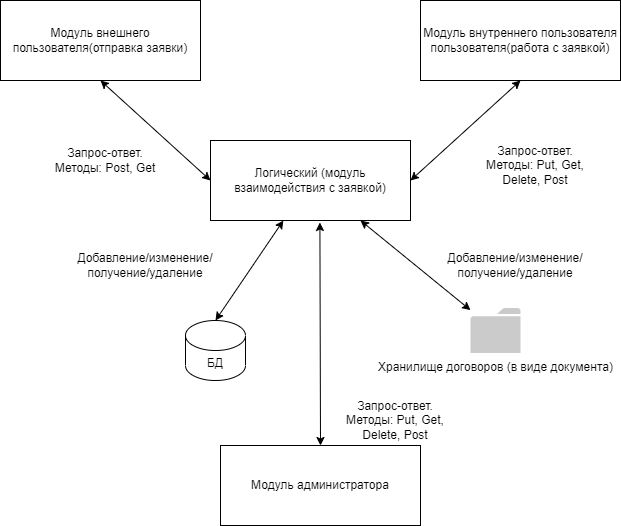

The diagram above was exported from draw.io. Its source (the exported page's mxGraphModel, read from the mxfile embedded in the PNG):
<mxGraphModel dx="782" dy="468" grid="1" gridSize="10" guides="1" tooltips="1" connect="1" arrows="1" fold="1" page="1" pageScale="1" pageWidth="827" pageHeight="1169" math="0" shadow="0">
  <root>
    <mxCell id="0" />
    <mxCell id="1" parent="0" />
    <mxCell id="E5nds7WhvH7IPko8uSHz-1" value="Модуль внешнего пользователя(отправка заявки)" style="rounded=0;whiteSpace=wrap;html=1;" parent="1" vertex="1">
      <mxGeometry x="70" y="100" width="200" height="80" as="geometry" />
    </mxCell>
    <mxCell id="E5nds7WhvH7IPko8uSHz-2" value="Логический (модуль взаимодействия с заявкой)" style="rounded=0;whiteSpace=wrap;html=1;" parent="1" vertex="1">
      <mxGeometry x="280" y="240" width="200" height="80" as="geometry" />
    </mxCell>
    <mxCell id="E5nds7WhvH7IPko8uSHz-3" value="Модуль внутреннего пользователя пользователя(работа с заявкой)" style="rounded=0;whiteSpace=wrap;html=1;" parent="1" vertex="1">
      <mxGeometry x="490" y="100" width="200" height="80" as="geometry" />
    </mxCell>
    <mxCell id="E5nds7WhvH7IPko8uSHz-4" value="" style="endArrow=classic;html=1;rounded=0;exitX=0.5;exitY=1;exitDx=0;exitDy=0;entryX=0;entryY=0.5;entryDx=0;entryDy=0;endFill=1;startArrow=classic;startFill=1;" parent="1" source="E5nds7WhvH7IPko8uSHz-1" target="E5nds7WhvH7IPko8uSHz-2" edge="1">
      <mxGeometry width="50" height="50" relative="1" as="geometry">
        <mxPoint x="380" y="250" as="sourcePoint" />
        <mxPoint x="430" y="200" as="targetPoint" />
      </mxGeometry>
    </mxCell>
    <mxCell id="E5nds7WhvH7IPko8uSHz-5" value="Запрос-ответ.&lt;br&gt;Методы: Post, Get" style="text;html=1;strokeColor=none;fillColor=none;align=center;verticalAlign=middle;whiteSpace=wrap;rounded=0;" parent="1" vertex="1">
      <mxGeometry x="110" y="240" width="130" height="40" as="geometry" />
    </mxCell>
    <mxCell id="E5nds7WhvH7IPko8uSHz-6" value="" style="endArrow=classic;startArrow=classic;html=1;rounded=0;entryX=0.5;entryY=1;entryDx=0;entryDy=0;exitX=1;exitY=0.5;exitDx=0;exitDy=0;" parent="1" source="E5nds7WhvH7IPko8uSHz-2" target="E5nds7WhvH7IPko8uSHz-3" edge="1">
      <mxGeometry width="50" height="50" relative="1" as="geometry">
        <mxPoint x="380" y="240" as="sourcePoint" />
        <mxPoint x="430" y="190" as="targetPoint" />
      </mxGeometry>
    </mxCell>
    <mxCell id="E5nds7WhvH7IPko8uSHz-7" value="БД" style="shape=cylinder3;whiteSpace=wrap;html=1;boundedLbl=1;backgroundOutline=1;size=15;" parent="1" vertex="1">
      <mxGeometry x="255" y="420" width="60" height="60" as="geometry" />
    </mxCell>
    <mxCell id="E5nds7WhvH7IPko8uSHz-8" value="" style="endArrow=classic;startArrow=classic;html=1;rounded=0;exitX=0.5;exitY=0;exitDx=0;exitDy=0;exitPerimeter=0;" parent="1" source="E5nds7WhvH7IPko8uSHz-7" target="E5nds7WhvH7IPko8uSHz-2" edge="1">
      <mxGeometry width="50" height="50" relative="1" as="geometry">
        <mxPoint x="380" y="240" as="sourcePoint" />
        <mxPoint x="430" y="190" as="targetPoint" />
      </mxGeometry>
    </mxCell>
    <mxCell id="E5nds7WhvH7IPko8uSHz-10" value="Добавление/изменение/получение/удаление" style="text;html=1;strokeColor=none;fillColor=none;align=center;verticalAlign=middle;whiteSpace=wrap;rounded=0;" parent="1" vertex="1">
      <mxGeometry x="140" y="350" width="150" height="30" as="geometry" />
    </mxCell>
    <mxCell id="E5nds7WhvH7IPko8uSHz-11" value="Запрос-ответ.&lt;br&gt;Методы: Put, Get, Delete, Post" style="text;html=1;strokeColor=none;fillColor=none;align=center;verticalAlign=middle;whiteSpace=wrap;rounded=0;" parent="1" vertex="1">
      <mxGeometry x="540" y="240" width="130" height="50" as="geometry" />
    </mxCell>
    <mxCell id="E5nds7WhvH7IPko8uSHz-15" value="Хранилище договоров (в виде документа)" style="sketch=0;pointerEvents=1;shadow=0;dashed=0;html=1;strokeColor=none;labelPosition=center;verticalLabelPosition=bottom;verticalAlign=top;outlineConnect=0;align=center;shape=mxgraph.office.concepts.folder;fillColor=#CCCBCB;" parent="1" vertex="1">
      <mxGeometry x="540" y="407.5" width="50" height="45" as="geometry" />
    </mxCell>
    <mxCell id="E5nds7WhvH7IPko8uSHz-16" value="" style="endArrow=classic;startArrow=classic;html=1;rounded=0;exitX=0.75;exitY=1;exitDx=0;exitDy=0;" parent="1" source="E5nds7WhvH7IPko8uSHz-2" target="E5nds7WhvH7IPko8uSHz-15" edge="1">
      <mxGeometry width="50" height="50" relative="1" as="geometry">
        <mxPoint x="380" y="300" as="sourcePoint" />
        <mxPoint x="430" y="250" as="targetPoint" />
      </mxGeometry>
    </mxCell>
    <mxCell id="E5nds7WhvH7IPko8uSHz-17" value="Добавление/изменение/получение/удаление" style="text;html=1;strokeColor=none;fillColor=none;align=center;verticalAlign=middle;whiteSpace=wrap;rounded=0;" parent="1" vertex="1">
      <mxGeometry x="510" y="350" width="150" height="30" as="geometry" />
    </mxCell>
    <mxCell id="4-0BKMUolV5FMsx1KSEj-1" value="Модуль администратора" style="rounded=0;whiteSpace=wrap;html=1;" vertex="1" parent="1">
      <mxGeometry x="290" y="545" width="200" height="80" as="geometry" />
    </mxCell>
    <mxCell id="4-0BKMUolV5FMsx1KSEj-2" value="" style="endArrow=classic;startArrow=classic;html=1;rounded=0;exitX=0.5;exitY=0;exitDx=0;exitDy=0;entryX=0.547;entryY=1.025;entryDx=0;entryDy=0;entryPerimeter=0;" edge="1" parent="1" source="4-0BKMUolV5FMsx1KSEj-1" target="E5nds7WhvH7IPko8uSHz-2">
      <mxGeometry width="50" height="50" relative="1" as="geometry">
        <mxPoint x="380" y="480" as="sourcePoint" />
        <mxPoint x="430" y="430" as="targetPoint" />
      </mxGeometry>
    </mxCell>
    <mxCell id="4-0BKMUolV5FMsx1KSEj-3" value="Запрос-ответ.&lt;br&gt;Методы: Put, Get, Delete, Post" style="text;html=1;strokeColor=none;fillColor=none;align=center;verticalAlign=middle;whiteSpace=wrap;rounded=0;" vertex="1" parent="1">
      <mxGeometry x="400" y="495" width="130" height="50" as="geometry" />
    </mxCell>
  </root>
</mxGraphModel>